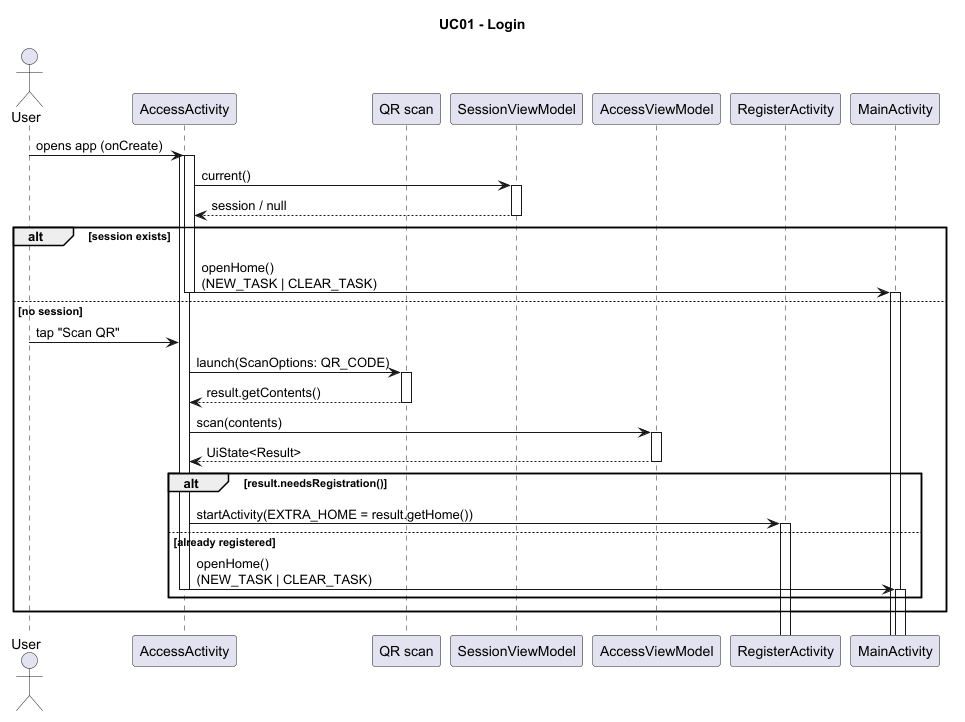

The diagram above was rendered by PlantUML. Its source (embedded in the PNG):
@startuml
title UC01 - Login

actor User
participant AccessActivity as Access
participant "QR scan" as Scanner
participant SessionViewModel as Session
participant AccessViewModel as AccessVM
participant RegisterActivity as Register
participant MainActivity as Main

User -> Access ++ : opens app (onCreate)
activate Access
    Access -> Session ++: current()
    Session --> Access : session / null
    deactivate Session

alt session exists
    Access -> Main ++ : openHome()\n(NEW_TASK | CLEAR_TASK)
    deactivate Access
else no session
    User -> Access : tap "Scan QR"
        Access -> Scanner ++ : launch(ScanOptions: QR_CODE)
        Scanner --> Access : result.getContents()
        deactivate Scanner

        Access -> AccessVM ++ : scan(contents)
        AccessVM --> Access : UiState<Result>
        deactivate AccessVM

        alt result.needsRegistration()
            Access -> Register ++ : startActivity(EXTRA_HOME = result.getHome())
        else already registered
            Access -> Main ++ : openHome()\n(NEW_TASK | CLEAR_TASK)
        deactivate Access
        end

end

@enduml